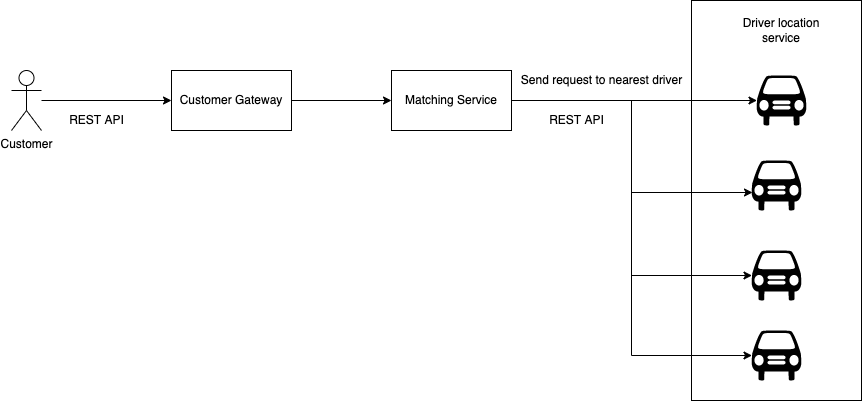

The diagram above was exported from draw.io. Its source (the exported page's mxGraphModel, read from the mxfile embedded in the PNG):
<mxGraphModel dx="1426" dy="737" grid="1" gridSize="10" guides="1" tooltips="1" connect="1" arrows="1" fold="1" page="1" pageScale="1" pageWidth="850" pageHeight="1100" math="0" shadow="0">
  <root>
    <mxCell id="0" />
    <mxCell id="1" parent="0" />
    <mxCell id="YT38OZ_dc-KEUO97JqvX-1" style="edgeStyle=orthogonalEdgeStyle;rounded=0;orthogonalLoop=1;jettySize=auto;html=1;" edge="1" parent="1" source="YT38OZ_dc-KEUO97JqvX-2" target="YT38OZ_dc-KEUO97JqvX-10">
      <mxGeometry relative="1" as="geometry" />
    </mxCell>
    <mxCell id="YT38OZ_dc-KEUO97JqvX-2" value="Customer" style="shape=umlActor;verticalLabelPosition=bottom;verticalAlign=top;html=1;outlineConnect=0;" vertex="1" parent="1">
      <mxGeometry x="80" y="240" width="30" height="60" as="geometry" />
    </mxCell>
    <mxCell id="YT38OZ_dc-KEUO97JqvX-4" value="Matching Service" style="rounded=0;whiteSpace=wrap;html=1;" vertex="1" parent="1">
      <mxGeometry x="460" y="240" width="120" height="60" as="geometry" />
    </mxCell>
    <mxCell id="YT38OZ_dc-KEUO97JqvX-8" value="REST API" style="text;html=1;align=center;verticalAlign=middle;resizable=0;points=[];autosize=1;strokeColor=none;" vertex="1" parent="1">
      <mxGeometry x="130" y="280" width="70" height="20" as="geometry" />
    </mxCell>
    <mxCell id="YT38OZ_dc-KEUO97JqvX-9" style="edgeStyle=orthogonalEdgeStyle;rounded=0;orthogonalLoop=1;jettySize=auto;html=1;entryX=0;entryY=0.5;entryDx=0;entryDy=0;" edge="1" parent="1" source="YT38OZ_dc-KEUO97JqvX-10" target="YT38OZ_dc-KEUO97JqvX-4">
      <mxGeometry relative="1" as="geometry" />
    </mxCell>
    <mxCell id="YT38OZ_dc-KEUO97JqvX-10" value="Customer Gateway" style="rounded=0;whiteSpace=wrap;html=1;" vertex="1" parent="1">
      <mxGeometry x="240" y="240" width="120" height="60" as="geometry" />
    </mxCell>
    <mxCell id="YT38OZ_dc-KEUO97JqvX-12" value="" style="rounded=0;whiteSpace=wrap;html=1;" vertex="1" parent="1">
      <mxGeometry x="760" y="170" width="170" height="400" as="geometry" />
    </mxCell>
    <mxCell id="YT38OZ_dc-KEUO97JqvX-17" value="Driver location service" style="text;html=1;strokeColor=none;fillColor=none;align=center;verticalAlign=middle;whiteSpace=wrap;rounded=0;" vertex="1" parent="1">
      <mxGeometry x="810" y="190" width="80" height="20" as="geometry" />
    </mxCell>
    <mxCell id="YT38OZ_dc-KEUO97JqvX-18" value="" style="shape=mxgraph.signs.transportation.car_1;html=1;pointerEvents=1;fillColor=#000000;strokeColor=none;verticalLabelPosition=bottom;verticalAlign=top;align=center;" vertex="1" parent="1">
      <mxGeometry x="820" y="330" width="50" height="50" as="geometry" />
    </mxCell>
    <mxCell id="YT38OZ_dc-KEUO97JqvX-19" value="" style="shape=mxgraph.signs.transportation.car_1;html=1;pointerEvents=1;fillColor=#000000;strokeColor=none;verticalLabelPosition=bottom;verticalAlign=top;align=center;" vertex="1" parent="1">
      <mxGeometry x="825" y="245" width="50" height="50" as="geometry" />
    </mxCell>
    <mxCell id="YT38OZ_dc-KEUO97JqvX-20" value="" style="shape=mxgraph.signs.transportation.car_1;html=1;pointerEvents=1;fillColor=#000000;strokeColor=none;verticalLabelPosition=bottom;verticalAlign=top;align=center;" vertex="1" parent="1">
      <mxGeometry x="820" y="500" width="50" height="50" as="geometry" />
    </mxCell>
    <mxCell id="YT38OZ_dc-KEUO97JqvX-21" value="" style="shape=mxgraph.signs.transportation.car_1;html=1;pointerEvents=1;fillColor=#000000;strokeColor=none;verticalLabelPosition=bottom;verticalAlign=top;align=center;" vertex="1" parent="1">
      <mxGeometry x="820" y="420" width="50" height="50" as="geometry" />
    </mxCell>
    <mxCell id="YT38OZ_dc-KEUO97JqvX-24" style="edgeStyle=orthogonalEdgeStyle;rounded=0;orthogonalLoop=1;jettySize=auto;html=1;entryX=0.01;entryY=0.5;entryDx=0;entryDy=0;entryPerimeter=0;" edge="1" parent="1" source="YT38OZ_dc-KEUO97JqvX-4" target="YT38OZ_dc-KEUO97JqvX-19">
      <mxGeometry relative="1" as="geometry" />
    </mxCell>
    <mxCell id="YT38OZ_dc-KEUO97JqvX-25" style="edgeStyle=orthogonalEdgeStyle;rounded=0;orthogonalLoop=1;jettySize=auto;html=1;entryX=0.02;entryY=0.64;entryDx=0;entryDy=0;entryPerimeter=0;" edge="1" parent="1" source="YT38OZ_dc-KEUO97JqvX-4" target="YT38OZ_dc-KEUO97JqvX-18">
      <mxGeometry relative="1" as="geometry" />
    </mxCell>
    <mxCell id="YT38OZ_dc-KEUO97JqvX-26" style="edgeStyle=orthogonalEdgeStyle;rounded=0;orthogonalLoop=1;jettySize=auto;html=1;entryX=0.01;entryY=0.5;entryDx=0;entryDy=0;entryPerimeter=0;" edge="1" parent="1" source="YT38OZ_dc-KEUO97JqvX-4" target="YT38OZ_dc-KEUO97JqvX-21">
      <mxGeometry relative="1" as="geometry" />
    </mxCell>
    <mxCell id="YT38OZ_dc-KEUO97JqvX-27" style="edgeStyle=orthogonalEdgeStyle;rounded=0;orthogonalLoop=1;jettySize=auto;html=1;entryX=0.01;entryY=0.5;entryDx=0;entryDy=0;entryPerimeter=0;" edge="1" parent="1" source="YT38OZ_dc-KEUO97JqvX-4" target="YT38OZ_dc-KEUO97JqvX-20">
      <mxGeometry relative="1" as="geometry" />
    </mxCell>
    <mxCell id="YT38OZ_dc-KEUO97JqvX-28" value="REST API" style="text;html=1;align=center;verticalAlign=middle;resizable=0;points=[];autosize=1;strokeColor=none;" vertex="1" parent="1">
      <mxGeometry x="610" y="280" width="70" height="20" as="geometry" />
    </mxCell>
    <mxCell id="YT38OZ_dc-KEUO97JqvX-29" value="Send request to nearest driver" style="text;html=1;align=center;verticalAlign=middle;resizable=0;points=[];autosize=1;strokeColor=none;" vertex="1" parent="1">
      <mxGeometry x="580" y="240" width="180" height="20" as="geometry" />
    </mxCell>
  </root>
</mxGraphModel>